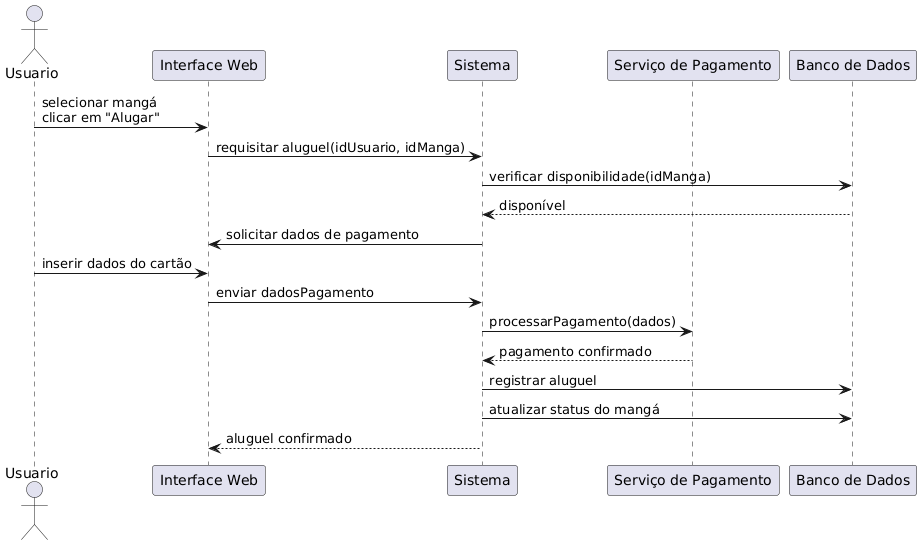

The diagram above was rendered by PlantUML. Its source (embedded in the PNG):
@startuml
actor Usuario
participant "Interface Web" as UI
participant "Sistema" as Sistema
participant "Serviço de Pagamento" as Pagamento
participant "Banco de Dados" as DB

Usuario -> UI : selecionar mangá\nclicar em "Alugar"
UI -> Sistema : requisitar aluguel(idUsuario, idManga)
Sistema -> DB : verificar disponibilidade(idManga)
DB --> Sistema : disponível
Sistema -> UI : solicitar dados de pagamento
Usuario -> UI : inserir dados do cartão
UI -> Sistema : enviar dadosPagamento
Sistema -> Pagamento : processarPagamento(dados)
Pagamento --> Sistema : pagamento confirmado
Sistema -> DB : registrar aluguel
Sistema -> DB : atualizar status do mangá
Sistema --> UI : aluguel confirmado
@enduml